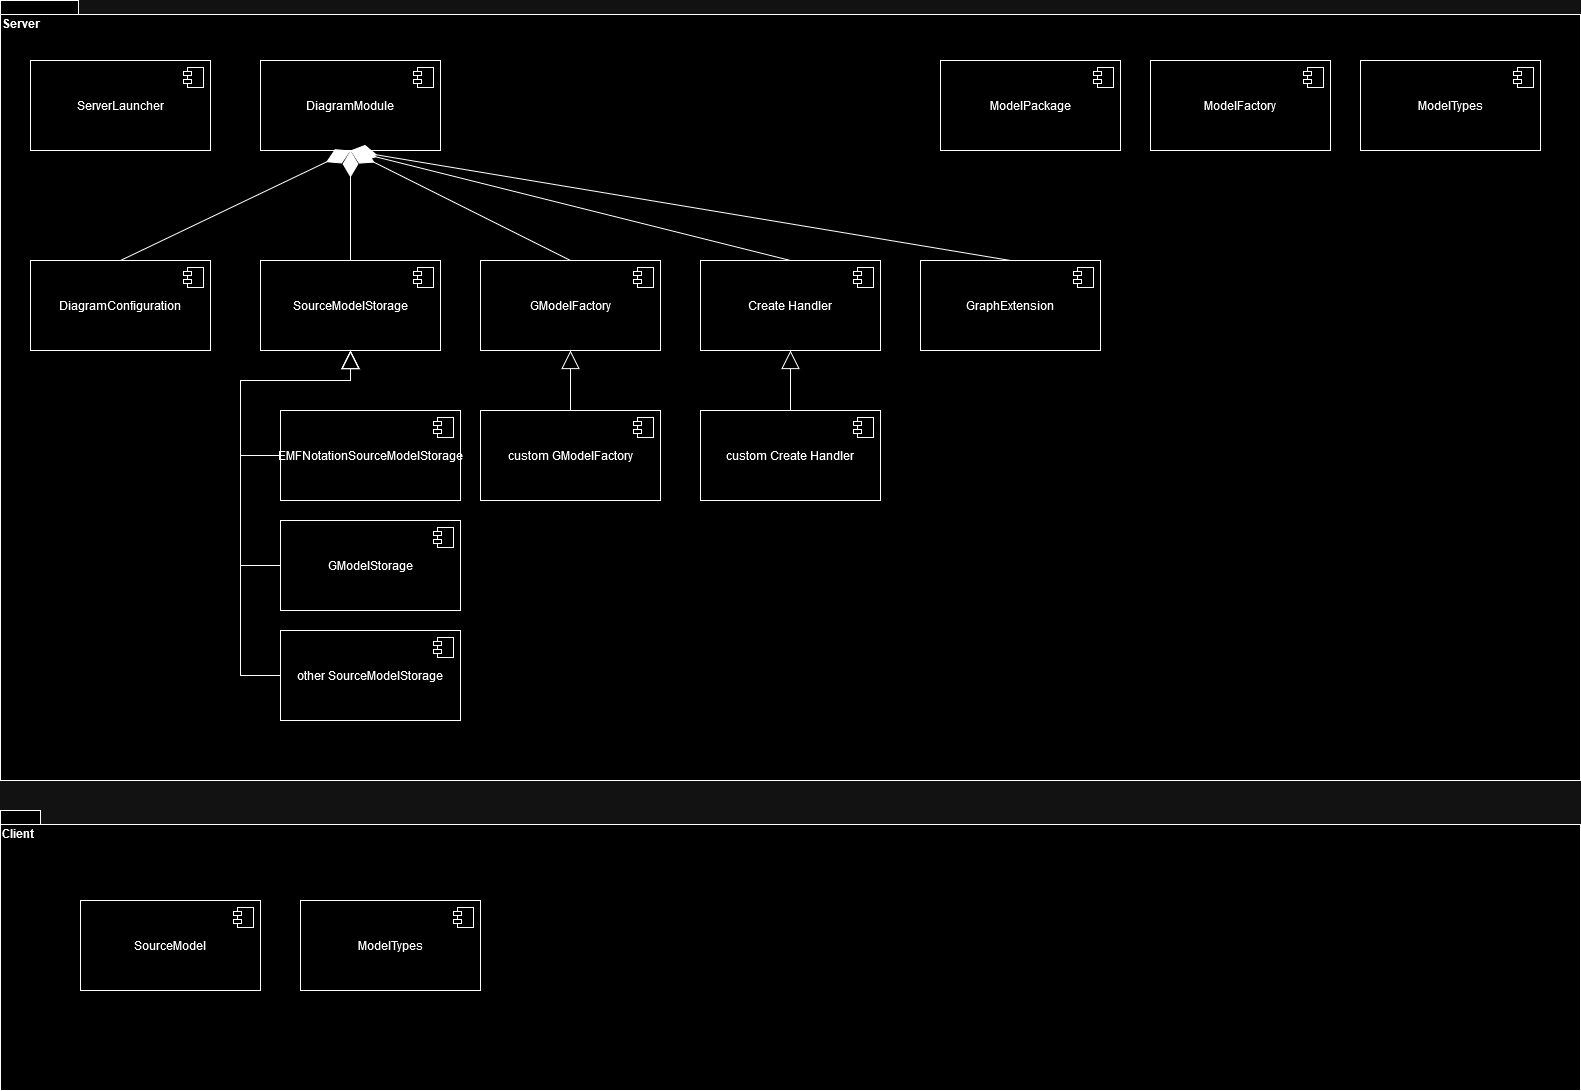

The diagram above was exported from draw.io. Its source (the exported page's mxGraphModel, read from the mxfile embedded in the PNG):
<mxGraphModel dx="1014" dy="10675" grid="1" gridSize="10" guides="1" tooltips="1" connect="1" arrows="1" fold="1" page="1" pageScale="1" pageWidth="10000" pageHeight="10000" math="0" shadow="0">
  <root>
    <mxCell id="0" />
    <mxCell id="1" parent="0" />
    <mxCell id="OWL7qPLByqu7l1rfkx1Z-17" value="Server" style="shape=folder;fontStyle=1;spacingTop=10;tabWidth=40;tabHeight=14;tabPosition=left;html=1;whiteSpace=wrap;verticalAlign=top;align=left;" vertex="1" parent="1">
      <mxGeometry x="300" y="-140" width="1580" height="780" as="geometry" />
    </mxCell>
    <mxCell id="OWL7qPLByqu7l1rfkx1Z-1" value="&lt;div&gt;DiagramModule&lt;/div&gt;" style="html=1;dropTarget=0;whiteSpace=wrap;" vertex="1" parent="1">
      <mxGeometry x="560" y="-80" width="180" height="90" as="geometry" />
    </mxCell>
    <mxCell id="OWL7qPLByqu7l1rfkx1Z-2" value="" style="shape=module;jettyWidth=8;jettyHeight=4;" vertex="1" parent="OWL7qPLByqu7l1rfkx1Z-1">
      <mxGeometry x="1" width="20" height="20" relative="1" as="geometry">
        <mxPoint x="-27" y="7" as="offset" />
      </mxGeometry>
    </mxCell>
    <mxCell id="OWL7qPLByqu7l1rfkx1Z-3" value="&lt;div&gt;DiagramConfiguration&lt;/div&gt;" style="html=1;dropTarget=0;whiteSpace=wrap;" vertex="1" parent="1">
      <mxGeometry x="330" y="120" width="180" height="90" as="geometry" />
    </mxCell>
    <mxCell id="OWL7qPLByqu7l1rfkx1Z-4" value="" style="shape=module;jettyWidth=8;jettyHeight=4;" vertex="1" parent="OWL7qPLByqu7l1rfkx1Z-3">
      <mxGeometry x="1" width="20" height="20" relative="1" as="geometry">
        <mxPoint x="-27" y="7" as="offset" />
      </mxGeometry>
    </mxCell>
    <mxCell id="OWL7qPLByqu7l1rfkx1Z-5" value="ServerLauncher" style="html=1;dropTarget=0;whiteSpace=wrap;" vertex="1" parent="1">
      <mxGeometry x="330" y="-80" width="180" height="90" as="geometry" />
    </mxCell>
    <mxCell id="OWL7qPLByqu7l1rfkx1Z-6" value="" style="shape=module;jettyWidth=8;jettyHeight=4;" vertex="1" parent="OWL7qPLByqu7l1rfkx1Z-5">
      <mxGeometry x="1" width="20" height="20" relative="1" as="geometry">
        <mxPoint x="-27" y="7" as="offset" />
      </mxGeometry>
    </mxCell>
    <mxCell id="OWL7qPLByqu7l1rfkx1Z-7" value="Create Handler" style="html=1;dropTarget=0;whiteSpace=wrap;" vertex="1" parent="1">
      <mxGeometry x="1000" y="120" width="180" height="90" as="geometry" />
    </mxCell>
    <mxCell id="OWL7qPLByqu7l1rfkx1Z-8" value="" style="shape=module;jettyWidth=8;jettyHeight=4;" vertex="1" parent="OWL7qPLByqu7l1rfkx1Z-7">
      <mxGeometry x="1" width="20" height="20" relative="1" as="geometry">
        <mxPoint x="-27" y="7" as="offset" />
      </mxGeometry>
    </mxCell>
    <mxCell id="OWL7qPLByqu7l1rfkx1Z-9" value="SourceModelStorage" style="html=1;dropTarget=0;whiteSpace=wrap;" vertex="1" parent="1">
      <mxGeometry x="560" y="120" width="180" height="90" as="geometry" />
    </mxCell>
    <mxCell id="OWL7qPLByqu7l1rfkx1Z-10" value="" style="shape=module;jettyWidth=8;jettyHeight=4;" vertex="1" parent="OWL7qPLByqu7l1rfkx1Z-9">
      <mxGeometry x="1" width="20" height="20" relative="1" as="geometry">
        <mxPoint x="-27" y="7" as="offset" />
      </mxGeometry>
    </mxCell>
    <mxCell id="OWL7qPLByqu7l1rfkx1Z-11" value="GModelFactory" style="html=1;dropTarget=0;whiteSpace=wrap;" vertex="1" parent="1">
      <mxGeometry x="780" y="120" width="180" height="90" as="geometry" />
    </mxCell>
    <mxCell id="OWL7qPLByqu7l1rfkx1Z-12" value="" style="shape=module;jettyWidth=8;jettyHeight=4;" vertex="1" parent="OWL7qPLByqu7l1rfkx1Z-11">
      <mxGeometry x="1" width="20" height="20" relative="1" as="geometry">
        <mxPoint x="-27" y="7" as="offset" />
      </mxGeometry>
    </mxCell>
    <mxCell id="OWL7qPLByqu7l1rfkx1Z-13" value="" style="endArrow=diamondThin;endFill=1;endSize=24;html=1;rounded=0;entryX=0.5;entryY=1;entryDx=0;entryDy=0;exitX=0.5;exitY=0;exitDx=0;exitDy=0;" edge="1" parent="1" source="OWL7qPLByqu7l1rfkx1Z-3" target="OWL7qPLByqu7l1rfkx1Z-1">
      <mxGeometry width="160" relative="1" as="geometry">
        <mxPoint x="410" y="60" as="sourcePoint" />
        <mxPoint x="570" y="60" as="targetPoint" />
      </mxGeometry>
    </mxCell>
    <mxCell id="OWL7qPLByqu7l1rfkx1Z-14" value="" style="endArrow=diamondThin;endFill=1;endSize=24;html=1;rounded=0;entryX=0.5;entryY=1;entryDx=0;entryDy=0;exitX=0.5;exitY=0;exitDx=0;exitDy=0;" edge="1" parent="1" source="OWL7qPLByqu7l1rfkx1Z-7" target="OWL7qPLByqu7l1rfkx1Z-1">
      <mxGeometry width="160" relative="1" as="geometry">
        <mxPoint x="940" y="60" as="sourcePoint" />
        <mxPoint x="1100" y="60" as="targetPoint" />
      </mxGeometry>
    </mxCell>
    <mxCell id="OWL7qPLByqu7l1rfkx1Z-15" value="" style="endArrow=diamondThin;endFill=1;endSize=24;html=1;rounded=0;entryX=0.5;entryY=1;entryDx=0;entryDy=0;exitX=0.5;exitY=0;exitDx=0;exitDy=0;" edge="1" parent="1" source="OWL7qPLByqu7l1rfkx1Z-11" target="OWL7qPLByqu7l1rfkx1Z-1">
      <mxGeometry width="160" relative="1" as="geometry">
        <mxPoint x="420" y="70" as="sourcePoint" />
        <mxPoint x="580" y="70" as="targetPoint" />
      </mxGeometry>
    </mxCell>
    <mxCell id="OWL7qPLByqu7l1rfkx1Z-16" value="" style="endArrow=diamondThin;endFill=1;endSize=24;html=1;rounded=0;entryX=0.5;entryY=1;entryDx=0;entryDy=0;exitX=0.5;exitY=0;exitDx=0;exitDy=0;" edge="1" parent="1" source="OWL7qPLByqu7l1rfkx1Z-9" target="OWL7qPLByqu7l1rfkx1Z-1">
      <mxGeometry width="160" relative="1" as="geometry">
        <mxPoint x="420" y="70" as="sourcePoint" />
        <mxPoint x="580" y="70" as="targetPoint" />
      </mxGeometry>
    </mxCell>
    <mxCell id="OWL7qPLByqu7l1rfkx1Z-18" value="EMFNotationSourceModelStorage" style="html=1;dropTarget=0;whiteSpace=wrap;" vertex="1" parent="1">
      <mxGeometry x="580" y="270" width="180" height="90" as="geometry" />
    </mxCell>
    <mxCell id="OWL7qPLByqu7l1rfkx1Z-19" value="" style="shape=module;jettyWidth=8;jettyHeight=4;" vertex="1" parent="OWL7qPLByqu7l1rfkx1Z-18">
      <mxGeometry x="1" width="20" height="20" relative="1" as="geometry">
        <mxPoint x="-27" y="7" as="offset" />
      </mxGeometry>
    </mxCell>
    <mxCell id="OWL7qPLByqu7l1rfkx1Z-20" value="&lt;div&gt;GModelStorage&lt;/div&gt;" style="html=1;dropTarget=0;whiteSpace=wrap;" vertex="1" parent="1">
      <mxGeometry x="580" y="380" width="180" height="90" as="geometry" />
    </mxCell>
    <mxCell id="OWL7qPLByqu7l1rfkx1Z-21" value="" style="shape=module;jettyWidth=8;jettyHeight=4;" vertex="1" parent="OWL7qPLByqu7l1rfkx1Z-20">
      <mxGeometry x="1" width="20" height="20" relative="1" as="geometry">
        <mxPoint x="-27" y="7" as="offset" />
      </mxGeometry>
    </mxCell>
    <mxCell id="OWL7qPLByqu7l1rfkx1Z-22" value="&lt;div&gt;other SourceModelStorage&lt;/div&gt;" style="html=1;dropTarget=0;whiteSpace=wrap;" vertex="1" parent="1">
      <mxGeometry x="580" y="490" width="180" height="90" as="geometry" />
    </mxCell>
    <mxCell id="OWL7qPLByqu7l1rfkx1Z-23" value="" style="shape=module;jettyWidth=8;jettyHeight=4;" vertex="1" parent="OWL7qPLByqu7l1rfkx1Z-22">
      <mxGeometry x="1" width="20" height="20" relative="1" as="geometry">
        <mxPoint x="-27" y="7" as="offset" />
      </mxGeometry>
    </mxCell>
    <mxCell id="OWL7qPLByqu7l1rfkx1Z-24" value="" style="endArrow=block;endSize=16;endFill=0;html=1;rounded=0;entryX=0.5;entryY=1;entryDx=0;entryDy=0;exitX=0;exitY=0.5;exitDx=0;exitDy=0;" edge="1" parent="1" source="OWL7qPLByqu7l1rfkx1Z-22" target="OWL7qPLByqu7l1rfkx1Z-9">
      <mxGeometry width="160" relative="1" as="geometry">
        <mxPoint x="700" y="300" as="sourcePoint" />
        <mxPoint x="860" y="300" as="targetPoint" />
        <Array as="points">
          <mxPoint x="540" y="535" />
          <mxPoint x="540" y="240" />
          <mxPoint x="650" y="240" />
        </Array>
      </mxGeometry>
    </mxCell>
    <mxCell id="OWL7qPLByqu7l1rfkx1Z-25" value="" style="endArrow=block;endSize=16;endFill=0;html=1;rounded=0;exitX=0;exitY=0.5;exitDx=0;exitDy=0;" edge="1" parent="1" source="OWL7qPLByqu7l1rfkx1Z-20">
      <mxGeometry width="160" relative="1" as="geometry">
        <mxPoint x="590" y="545" as="sourcePoint" />
        <mxPoint x="650" y="210" as="targetPoint" />
        <Array as="points">
          <mxPoint x="540" y="425" />
          <mxPoint x="540" y="240" />
          <mxPoint x="650" y="240" />
        </Array>
      </mxGeometry>
    </mxCell>
    <mxCell id="OWL7qPLByqu7l1rfkx1Z-26" value="" style="endArrow=block;endSize=16;endFill=0;html=1;rounded=0;entryX=0.5;entryY=1;entryDx=0;entryDy=0;exitX=0;exitY=0.5;exitDx=0;exitDy=0;" edge="1" parent="1" source="OWL7qPLByqu7l1rfkx1Z-18" target="OWL7qPLByqu7l1rfkx1Z-9">
      <mxGeometry width="160" relative="1" as="geometry">
        <mxPoint x="600" y="555" as="sourcePoint" />
        <mxPoint x="670" y="230" as="targetPoint" />
        <Array as="points">
          <mxPoint x="540" y="315" />
          <mxPoint x="540" y="240" />
          <mxPoint x="650" y="240" />
        </Array>
      </mxGeometry>
    </mxCell>
    <mxCell id="OWL7qPLByqu7l1rfkx1Z-27" value="custom Create Handler" style="html=1;dropTarget=0;whiteSpace=wrap;" vertex="1" parent="1">
      <mxGeometry x="1000" y="270" width="180" height="90" as="geometry" />
    </mxCell>
    <mxCell id="OWL7qPLByqu7l1rfkx1Z-28" value="" style="shape=module;jettyWidth=8;jettyHeight=4;" vertex="1" parent="OWL7qPLByqu7l1rfkx1Z-27">
      <mxGeometry x="1" width="20" height="20" relative="1" as="geometry">
        <mxPoint x="-27" y="7" as="offset" />
      </mxGeometry>
    </mxCell>
    <mxCell id="OWL7qPLByqu7l1rfkx1Z-29" value="custom GModelFactory" style="html=1;dropTarget=0;whiteSpace=wrap;" vertex="1" parent="1">
      <mxGeometry x="780" y="270" width="180" height="90" as="geometry" />
    </mxCell>
    <mxCell id="OWL7qPLByqu7l1rfkx1Z-30" value="" style="shape=module;jettyWidth=8;jettyHeight=4;" vertex="1" parent="OWL7qPLByqu7l1rfkx1Z-29">
      <mxGeometry x="1" width="20" height="20" relative="1" as="geometry">
        <mxPoint x="-27" y="7" as="offset" />
      </mxGeometry>
    </mxCell>
    <mxCell id="OWL7qPLByqu7l1rfkx1Z-31" value="" style="endArrow=block;endSize=16;endFill=0;html=1;rounded=0;entryX=0.5;entryY=1;entryDx=0;entryDy=0;exitX=0.5;exitY=0;exitDx=0;exitDy=0;" edge="1" parent="1" source="OWL7qPLByqu7l1rfkx1Z-29" target="OWL7qPLByqu7l1rfkx1Z-11">
      <mxGeometry width="160" relative="1" as="geometry">
        <mxPoint x="700" y="290" as="sourcePoint" />
        <mxPoint x="860" y="290" as="targetPoint" />
      </mxGeometry>
    </mxCell>
    <mxCell id="OWL7qPLByqu7l1rfkx1Z-32" value="" style="endArrow=block;endSize=16;endFill=0;html=1;rounded=0;entryX=0.5;entryY=1;entryDx=0;entryDy=0;exitX=0.5;exitY=0;exitDx=0;exitDy=0;" edge="1" parent="1" source="OWL7qPLByqu7l1rfkx1Z-27" target="OWL7qPLByqu7l1rfkx1Z-7">
      <mxGeometry width="160" relative="1" as="geometry">
        <mxPoint x="880" y="280" as="sourcePoint" />
        <mxPoint x="880" y="220" as="targetPoint" />
      </mxGeometry>
    </mxCell>
    <mxCell id="OWL7qPLByqu7l1rfkx1Z-33" value="ModelPackage" style="html=1;dropTarget=0;whiteSpace=wrap;" vertex="1" parent="1">
      <mxGeometry x="1240" y="-80" width="180" height="90" as="geometry" />
    </mxCell>
    <mxCell id="OWL7qPLByqu7l1rfkx1Z-34" value="" style="shape=module;jettyWidth=8;jettyHeight=4;" vertex="1" parent="OWL7qPLByqu7l1rfkx1Z-33">
      <mxGeometry x="1" width="20" height="20" relative="1" as="geometry">
        <mxPoint x="-27" y="7" as="offset" />
      </mxGeometry>
    </mxCell>
    <mxCell id="OWL7qPLByqu7l1rfkx1Z-35" value="ModelFactory" style="html=1;dropTarget=0;whiteSpace=wrap;" vertex="1" parent="1">
      <mxGeometry x="1450" y="-80" width="180" height="90" as="geometry" />
    </mxCell>
    <mxCell id="OWL7qPLByqu7l1rfkx1Z-36" value="" style="shape=module;jettyWidth=8;jettyHeight=4;" vertex="1" parent="OWL7qPLByqu7l1rfkx1Z-35">
      <mxGeometry x="1" width="20" height="20" relative="1" as="geometry">
        <mxPoint x="-27" y="7" as="offset" />
      </mxGeometry>
    </mxCell>
    <mxCell id="OWL7qPLByqu7l1rfkx1Z-37" value="GraphExtension" style="html=1;dropTarget=0;whiteSpace=wrap;" vertex="1" parent="1">
      <mxGeometry x="1220" y="120" width="180" height="90" as="geometry" />
    </mxCell>
    <mxCell id="OWL7qPLByqu7l1rfkx1Z-38" value="" style="shape=module;jettyWidth=8;jettyHeight=4;" vertex="1" parent="OWL7qPLByqu7l1rfkx1Z-37">
      <mxGeometry x="1" width="20" height="20" relative="1" as="geometry">
        <mxPoint x="-27" y="7" as="offset" />
      </mxGeometry>
    </mxCell>
    <mxCell id="OWL7qPLByqu7l1rfkx1Z-39" value="" style="endArrow=diamondThin;endFill=1;endSize=24;html=1;rounded=0;entryX=0.5;entryY=1;entryDx=0;entryDy=0;exitX=0.5;exitY=0;exitDx=0;exitDy=0;" edge="1" parent="1" source="OWL7qPLByqu7l1rfkx1Z-37" target="OWL7qPLByqu7l1rfkx1Z-1">
      <mxGeometry width="160" relative="1" as="geometry">
        <mxPoint x="1100" y="130" as="sourcePoint" />
        <mxPoint x="750" y="20" as="targetPoint" />
      </mxGeometry>
    </mxCell>
    <mxCell id="OWL7qPLByqu7l1rfkx1Z-40" value="ModelTypes" style="html=1;dropTarget=0;whiteSpace=wrap;" vertex="1" parent="1">
      <mxGeometry x="1660" y="-80" width="180" height="90" as="geometry" />
    </mxCell>
    <mxCell id="OWL7qPLByqu7l1rfkx1Z-41" value="" style="shape=module;jettyWidth=8;jettyHeight=4;" vertex="1" parent="OWL7qPLByqu7l1rfkx1Z-40">
      <mxGeometry x="1" width="20" height="20" relative="1" as="geometry">
        <mxPoint x="-27" y="7" as="offset" />
      </mxGeometry>
    </mxCell>
    <mxCell id="OWL7qPLByqu7l1rfkx1Z-42" value="Client" style="shape=folder;fontStyle=1;spacingTop=10;tabWidth=40;tabHeight=14;tabPosition=left;html=1;whiteSpace=wrap;verticalAlign=top;align=left;" vertex="1" parent="1">
      <mxGeometry x="300" y="670" width="1580" height="280" as="geometry" />
    </mxCell>
    <mxCell id="OWL7qPLByqu7l1rfkx1Z-45" value="&lt;div&gt;SourceModel&lt;/div&gt;" style="html=1;dropTarget=0;whiteSpace=wrap;" vertex="1" parent="1">
      <mxGeometry x="380" y="760" width="180" height="90" as="geometry" />
    </mxCell>
    <mxCell id="OWL7qPLByqu7l1rfkx1Z-46" value="" style="shape=module;jettyWidth=8;jettyHeight=4;" vertex="1" parent="OWL7qPLByqu7l1rfkx1Z-45">
      <mxGeometry x="1" width="20" height="20" relative="1" as="geometry">
        <mxPoint x="-27" y="7" as="offset" />
      </mxGeometry>
    </mxCell>
    <mxCell id="OWL7qPLByqu7l1rfkx1Z-47" value="ModelTypes" style="html=1;dropTarget=0;whiteSpace=wrap;" vertex="1" parent="1">
      <mxGeometry x="600" y="760" width="180" height="90" as="geometry" />
    </mxCell>
    <mxCell id="OWL7qPLByqu7l1rfkx1Z-48" value="" style="shape=module;jettyWidth=8;jettyHeight=4;" vertex="1" parent="OWL7qPLByqu7l1rfkx1Z-47">
      <mxGeometry x="1" width="20" height="20" relative="1" as="geometry">
        <mxPoint x="-27" y="7" as="offset" />
      </mxGeometry>
    </mxCell>
  </root>
</mxGraphModel>